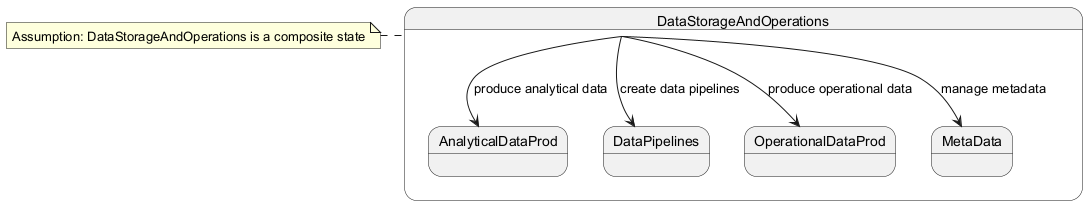

The diagram above was rendered by PlantUML. Its source (embedded in the PNG):
@startuml
state DataStorageAndOperations {
  state AnalyticalDataProd
  state DataPipelines
  state OperationalDataProd
  state MetaData
}

DataStorageAndOperations --> AnalyticalDataProd : produce analytical data
DataStorageAndOperations --> DataPipelines : create data pipelines
DataStorageAndOperations --> OperationalDataProd : produce operational data
DataStorageAndOperations --> MetaData : manage metadata

note left of DataStorageAndOperations: Assumption: DataStorageAndOperations is a composite state
@enduml